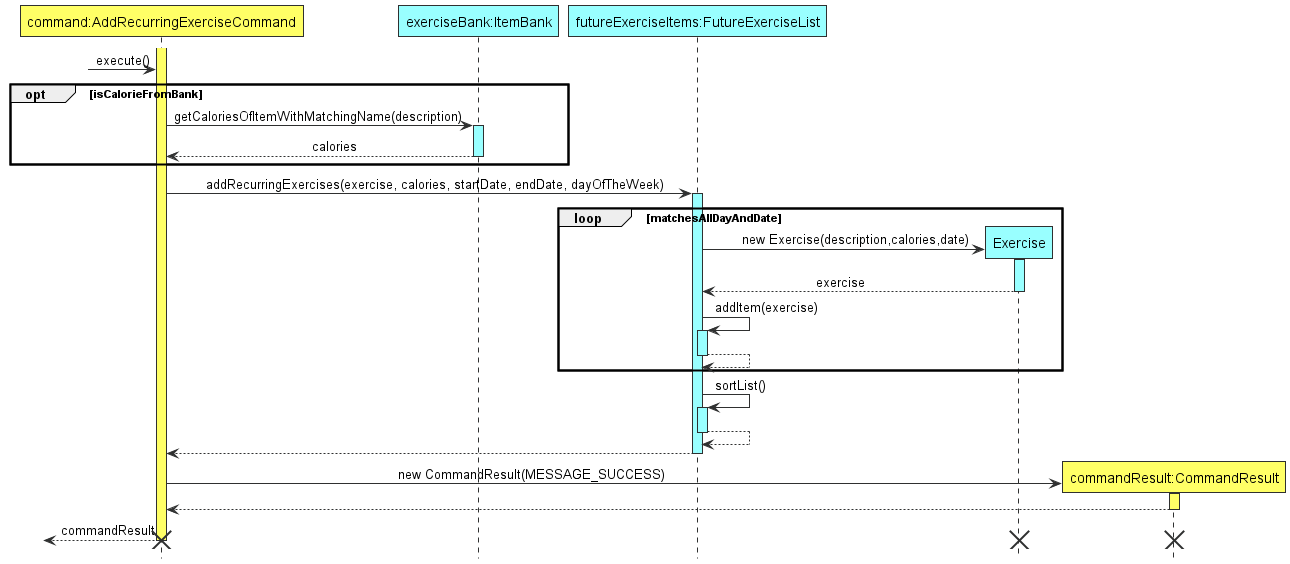

The diagram above was rendered by PlantUML. Its source (embedded in the PNG):
@startuml
'https://plantuml.com/sequence-diagram

!include Style.puml
hide footbox

participant "command:AddRecurringExerciseCommand" As AddRecurringExerciseCommand LOGIC_COLOUR
participant "exerciseBank:ItemBank" As ItemBank DATA_COLOUR

activate AddRecurringExerciseCommand LOGIC_COLOUR
?->AddRecurringExerciseCommand :execute()

opt isCalorieFromBank
    AddRecurringExerciseCommand -> ItemBank : getCaloriesOfItemWithMatchingName(description)
    activate ItemBank DATA_COLOUR
    ItemBank --> AddRecurringExerciseCommand : \t\t\t\tcalories
    deactivate ItemBank

end

participant "futureExerciseItems:FutureExerciseList" As FutureExerciseItems DATA_COLOUR
AddRecurringExerciseCommand -> FutureExerciseItems : \taddRecurringExercises(exercise, calories, startDate, endDate, dayOfTheWeek)
activate FutureExerciseItems DATA_COLOUR
loop matchesAllDayAndDate
create "Exercise" As Exercise DATA_COLOUR
    FutureExerciseItems -> Exercise ** : \tnew Exercise(description,calories,date)
    activate Exercise DATA_COLOUR
    Exercise --> FutureExerciseItems : \t\t\texercise
    deactivate Exercise
FutureExerciseItems -> FutureExerciseItems ++  DATA_COLOUR: addItem(exercise)
FutureExerciseItems --> FutureExerciseItems --
end
FutureExerciseItems -> FutureExerciseItems ++  DATA_COLOUR: sortList()
FutureExerciseItems --> FutureExerciseItems --
FutureExerciseItems --> AddRecurringExerciseCommand
deactivate FutureExerciseItems

participant "commandResult:CommandResult" As CommandResult LOGIC_COLOUR
AddRecurringExerciseCommand -> CommandResult **: \t\t\t\t\t\t\tnew CommandResult(MESSAGE_SUCCESS)
activate CommandResult LOGIC_COLOUR
CommandResult --> AddRecurringExerciseCommand
deactivate CommandResult



?<-- AddRecurringExerciseCommand : commandResult
deactivate AddRecurringExerciseCommand
destroy Exercise
destroy CommandResult
destroy AddRecurringExerciseCommand
@enduml